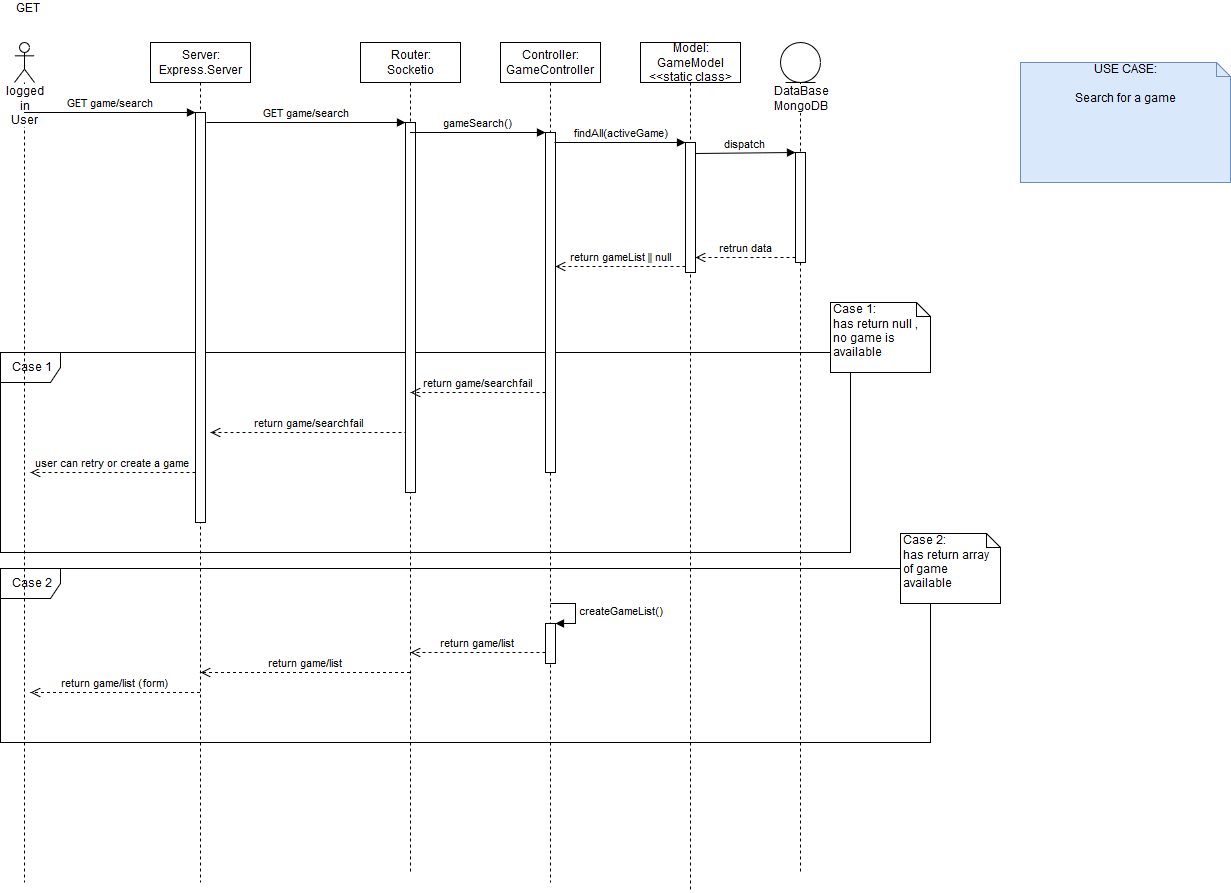

The diagram above was exported from draw.io. Its source (the exported page's mxGraphModel, read from the mxfile embedded in the PNG):
<mxGraphModel dx="1422" dy="793" grid="1" gridSize="10" guides="1" tooltips="1" connect="1" arrows="1" fold="1" page="1" pageScale="1" pageWidth="827" pageHeight="1169" math="0" shadow="0">
  <root>
    <mxCell id="0" />
    <mxCell id="1" parent="0" />
    <mxCell id="EupVdPV8uk_t5j1pS5mB-71" value="Case 2" style="shape=umlFrame;whiteSpace=wrap;html=1;" parent="1" vertex="1">
      <mxGeometry x="30" y="606" width="930" height="174" as="geometry" />
    </mxCell>
    <mxCell id="EupVdPV8uk_t5j1pS5mB-66" value="Case 1" style="shape=umlFrame;whiteSpace=wrap;html=1;" parent="1" vertex="1">
      <mxGeometry x="30" y="390" width="850" height="200" as="geometry" />
    </mxCell>
    <mxCell id="EupVdPV8uk_t5j1pS5mB-43" value="logged in User" style="shape=umlLifeline;participant=umlActor;perimeter=lifelinePerimeter;whiteSpace=wrap;html=1;container=1;collapsible=0;recursiveResize=0;verticalAlign=top;spacingTop=36;labelBackgroundColor=#ffffff;outlineConnect=0;" parent="1" vertex="1">
      <mxGeometry x="44" y="80" width="20" height="840" as="geometry" />
    </mxCell>
    <mxCell id="EupVdPV8uk_t5j1pS5mB-70" value="user can retry or create a game" style="html=1;verticalAlign=bottom;endArrow=open;dashed=1;endSize=8;" parent="EupVdPV8uk_t5j1pS5mB-43" source="EupVdPV8uk_t5j1pS5mB-45" edge="1">
      <mxGeometry relative="1" as="geometry">
        <mxPoint x="96" y="430" as="sourcePoint" />
        <mxPoint x="16" y="430" as="targetPoint" />
      </mxGeometry>
    </mxCell>
    <mxCell id="EupVdPV8uk_t5j1pS5mB-78" value="return game/list (form)" style="html=1;verticalAlign=bottom;endArrow=open;dashed=1;endSize=8;" parent="EupVdPV8uk_t5j1pS5mB-43" source="EupVdPV8uk_t5j1pS5mB-44" edge="1">
      <mxGeometry relative="1" as="geometry">
        <mxPoint x="96" y="650" as="sourcePoint" />
        <mxPoint x="16" y="650" as="targetPoint" />
      </mxGeometry>
    </mxCell>
    <mxCell id="EupVdPV8uk_t5j1pS5mB-44" value="&lt;div&gt;Server:&lt;/div&gt;&lt;div&gt;Express.Server&lt;br&gt;&lt;/div&gt;" style="shape=umlLifeline;perimeter=lifelinePerimeter;whiteSpace=wrap;html=1;container=1;collapsible=0;recursiveResize=0;outlineConnect=0;" parent="1" vertex="1">
      <mxGeometry x="180" y="80" width="100" height="840" as="geometry" />
    </mxCell>
    <mxCell id="EupVdPV8uk_t5j1pS5mB-45" value="" style="html=1;points=[];perimeter=orthogonalPerimeter;" parent="EupVdPV8uk_t5j1pS5mB-44" vertex="1">
      <mxGeometry x="45" y="70" width="10" height="410" as="geometry" />
    </mxCell>
    <mxCell id="EupVdPV8uk_t5j1pS5mB-69" value="return game/searchfail" style="html=1;verticalAlign=bottom;endArrow=open;dashed=1;endSize=8;" parent="EupVdPV8uk_t5j1pS5mB-44" edge="1">
      <mxGeometry relative="1" as="geometry">
        <mxPoint x="257" y="390" as="sourcePoint" />
        <mxPoint x="60" y="390" as="targetPoint" />
      </mxGeometry>
    </mxCell>
    <mxCell id="EupVdPV8uk_t5j1pS5mB-77" value="return game/list" style="html=1;verticalAlign=bottom;endArrow=open;dashed=1;endSize=8;" parent="EupVdPV8uk_t5j1pS5mB-44" source="EupVdPV8uk_t5j1pS5mB-48" edge="1">
      <mxGeometry relative="1" as="geometry">
        <mxPoint x="130" y="630" as="sourcePoint" />
        <mxPoint x="50" y="630" as="targetPoint" />
      </mxGeometry>
    </mxCell>
    <mxCell id="EupVdPV8uk_t5j1pS5mB-48" value="&lt;div&gt;Router:&lt;/div&gt;&lt;div&gt;Socketio&lt;br&gt;&lt;/div&gt;" style="shape=umlLifeline;perimeter=lifelinePerimeter;whiteSpace=wrap;html=1;container=1;collapsible=0;recursiveResize=0;outlineConnect=0;" parent="1" vertex="1">
      <mxGeometry x="390" y="80" width="100" height="830" as="geometry" />
    </mxCell>
    <mxCell id="EupVdPV8uk_t5j1pS5mB-49" value="" style="html=1;points=[];perimeter=orthogonalPerimeter;" parent="EupVdPV8uk_t5j1pS5mB-48" vertex="1">
      <mxGeometry x="45" y="80" width="10" height="370" as="geometry" />
    </mxCell>
    <mxCell id="EupVdPV8uk_t5j1pS5mB-68" value="return game/searchfail" style="html=1;verticalAlign=bottom;endArrow=open;dashed=1;endSize=8;" parent="EupVdPV8uk_t5j1pS5mB-48" source="EupVdPV8uk_t5j1pS5mB-53" edge="1">
      <mxGeometry relative="1" as="geometry">
        <mxPoint x="130" y="350" as="sourcePoint" />
        <mxPoint x="50" y="350" as="targetPoint" />
      </mxGeometry>
    </mxCell>
    <mxCell id="EupVdPV8uk_t5j1pS5mB-76" value="return game/list" style="html=1;verticalAlign=bottom;endArrow=open;dashed=1;endSize=8;" parent="EupVdPV8uk_t5j1pS5mB-48" source="EupVdPV8uk_t5j1pS5mB-74" edge="1">
      <mxGeometry relative="1" as="geometry">
        <mxPoint x="130" y="610" as="sourcePoint" />
        <mxPoint x="50" y="610" as="targetPoint" />
      </mxGeometry>
    </mxCell>
    <mxCell id="EupVdPV8uk_t5j1pS5mB-52" value="&lt;div&gt;Controller:&lt;/div&gt;&lt;div&gt;GameController&lt;br&gt;&lt;/div&gt;" style="shape=umlLifeline;perimeter=lifelinePerimeter;whiteSpace=wrap;html=1;container=1;collapsible=0;recursiveResize=0;outlineConnect=0;" parent="1" vertex="1">
      <mxGeometry x="530" y="80" width="100" height="840" as="geometry" />
    </mxCell>
    <mxCell id="EupVdPV8uk_t5j1pS5mB-53" value="" style="html=1;points=[];perimeter=orthogonalPerimeter;" parent="EupVdPV8uk_t5j1pS5mB-52" vertex="1">
      <mxGeometry x="45" y="90" width="10" height="340" as="geometry" />
    </mxCell>
    <mxCell id="EupVdPV8uk_t5j1pS5mB-74" value="" style="html=1;points=[];perimeter=orthogonalPerimeter;" parent="EupVdPV8uk_t5j1pS5mB-52" vertex="1">
      <mxGeometry x="45" y="581" width="10" height="40" as="geometry" />
    </mxCell>
    <mxCell id="EupVdPV8uk_t5j1pS5mB-75" value="createGameList()" style="edgeStyle=orthogonalEdgeStyle;html=1;align=left;spacingLeft=2;endArrow=block;rounded=0;entryX=1;entryY=0;" parent="EupVdPV8uk_t5j1pS5mB-52" target="EupVdPV8uk_t5j1pS5mB-74" edge="1">
      <mxGeometry relative="1" as="geometry">
        <mxPoint x="50" y="561" as="sourcePoint" />
        <Array as="points">
          <mxPoint x="75" y="561" />
        </Array>
      </mxGeometry>
    </mxCell>
    <mxCell id="EupVdPV8uk_t5j1pS5mB-56" value="&lt;div&gt;Model:&lt;/div&gt;&lt;div&gt;GameModel&lt;/div&gt;&lt;div&gt;&amp;lt;&amp;lt;static class&amp;gt;&lt;br&gt;&lt;/div&gt;" style="shape=umlLifeline;perimeter=lifelinePerimeter;whiteSpace=wrap;html=1;container=1;collapsible=0;recursiveResize=0;outlineConnect=0;" parent="1" vertex="1">
      <mxGeometry x="670" y="80" width="100" height="850" as="geometry" />
    </mxCell>
    <mxCell id="EupVdPV8uk_t5j1pS5mB-57" value="" style="html=1;points=[];perimeter=orthogonalPerimeter;" parent="EupVdPV8uk_t5j1pS5mB-56" vertex="1">
      <mxGeometry x="45" y="100" width="10" height="130" as="geometry" />
    </mxCell>
    <mxCell id="EupVdPV8uk_t5j1pS5mB-60" value="&lt;div&gt;DataBase&lt;/div&gt;&lt;div&gt;MongoDB&lt;br&gt;&lt;/div&gt;" style="shape=umlLifeline;participant=umlEntity;perimeter=lifelinePerimeter;whiteSpace=wrap;html=1;container=1;collapsible=0;recursiveResize=0;verticalAlign=top;spacingTop=36;labelBackgroundColor=#ffffff;outlineConnect=0;" parent="1" vertex="1">
      <mxGeometry x="810" y="80" width="40" height="830" as="geometry" />
    </mxCell>
    <mxCell id="EupVdPV8uk_t5j1pS5mB-61" value="" style="html=1;points=[];perimeter=orthogonalPerimeter;" parent="EupVdPV8uk_t5j1pS5mB-60" vertex="1">
      <mxGeometry x="15" y="110" width="10" height="110" as="geometry" />
    </mxCell>
    <mxCell id="EupVdPV8uk_t5j1pS5mB-64" value="GET" style="text;html=1;resizable=0;points=[];autosize=1;align=left;verticalAlign=top;spacingTop=-4;" parent="1" vertex="1">
      <mxGeometry x="44" y="38" width="40" height="20" as="geometry" />
    </mxCell>
    <mxCell id="EupVdPV8uk_t5j1pS5mB-46" value="GET game/search" style="html=1;verticalAlign=bottom;endArrow=block;entryX=0;entryY=0;" parent="1" source="EupVdPV8uk_t5j1pS5mB-43" target="EupVdPV8uk_t5j1pS5mB-45" edge="1">
      <mxGeometry relative="1" as="geometry">
        <mxPoint x="89" y="210" as="sourcePoint" />
      </mxGeometry>
    </mxCell>
    <mxCell id="EupVdPV8uk_t5j1pS5mB-50" value="GET game/search" style="html=1;verticalAlign=bottom;endArrow=block;entryX=0;entryY=0;" parent="1" target="EupVdPV8uk_t5j1pS5mB-49" edge="1">
      <mxGeometry relative="1" as="geometry">
        <mxPoint x="236" y="160" as="sourcePoint" />
      </mxGeometry>
    </mxCell>
    <mxCell id="EupVdPV8uk_t5j1pS5mB-54" value="gameSearch()" style="html=1;verticalAlign=bottom;endArrow=block;entryX=0;entryY=0;" parent="1" source="EupVdPV8uk_t5j1pS5mB-48" target="EupVdPV8uk_t5j1pS5mB-53" edge="1">
      <mxGeometry relative="1" as="geometry">
        <mxPoint x="505" y="190" as="sourcePoint" />
      </mxGeometry>
    </mxCell>
    <mxCell id="EupVdPV8uk_t5j1pS5mB-59" value="return gameList || null" style="html=1;verticalAlign=bottom;endArrow=open;dashed=1;endSize=8;exitX=0;exitY=0.95;" parent="1" source="EupVdPV8uk_t5j1pS5mB-57" target="EupVdPV8uk_t5j1pS5mB-53" edge="1">
      <mxGeometry relative="1" as="geometry">
        <mxPoint x="645" y="256" as="targetPoint" />
      </mxGeometry>
    </mxCell>
    <mxCell id="EupVdPV8uk_t5j1pS5mB-58" value="findAll(activeGame)" style="html=1;verticalAlign=bottom;endArrow=block;entryX=0;entryY=0;" parent="1" target="EupVdPV8uk_t5j1pS5mB-57" edge="1">
      <mxGeometry relative="1" as="geometry">
        <mxPoint x="584" y="180" as="sourcePoint" />
      </mxGeometry>
    </mxCell>
    <mxCell id="EupVdPV8uk_t5j1pS5mB-63" value="retrun data" style="html=1;verticalAlign=bottom;endArrow=open;dashed=1;endSize=8;exitX=0;exitY=0.95;" parent="1" source="EupVdPV8uk_t5j1pS5mB-61" target="EupVdPV8uk_t5j1pS5mB-57" edge="1">
      <mxGeometry relative="1" as="geometry">
        <mxPoint x="755" y="266" as="targetPoint" />
      </mxGeometry>
    </mxCell>
    <mxCell id="EupVdPV8uk_t5j1pS5mB-62" value="dispatch" style="html=1;verticalAlign=bottom;endArrow=block;entryX=0;entryY=0;exitX=1;exitY=0.085;exitDx=0;exitDy=0;exitPerimeter=0;" parent="1" source="EupVdPV8uk_t5j1pS5mB-57" target="EupVdPV8uk_t5j1pS5mB-61" edge="1">
      <mxGeometry relative="1" as="geometry">
        <mxPoint x="755" y="190" as="sourcePoint" />
      </mxGeometry>
    </mxCell>
    <mxCell id="EupVdPV8uk_t5j1pS5mB-67" value="&lt;div&gt;Case 1:&lt;/div&gt;&lt;div&gt;has return null , no game is available&lt;br&gt;&lt;/div&gt;" style="shape=note;whiteSpace=wrap;html=1;size=14;verticalAlign=top;align=left;spacingTop=-6;" parent="1" vertex="1">
      <mxGeometry x="860" y="340" width="100" height="70" as="geometry" />
    </mxCell>
    <mxCell id="EupVdPV8uk_t5j1pS5mB-73" value="&lt;div&gt;Case 2:&lt;/div&gt;&lt;div&gt;has return array of game available&lt;br&gt;&lt;/div&gt;" style="shape=note;whiteSpace=wrap;html=1;size=14;verticalAlign=top;align=left;spacingTop=-6;" parent="1" vertex="1">
      <mxGeometry x="930" y="571" width="100" height="70" as="geometry" />
    </mxCell>
    <mxCell id="OMekW6qLmzsMcLOHA2vN-1" value="&lt;div&gt;USE CASE:&lt;/div&gt;&lt;div&gt;&lt;br&gt;&lt;/div&gt;&lt;div&gt;Search for a game&lt;br&gt;&lt;/div&gt;" style="shape=note;whiteSpace=wrap;html=1;size=14;verticalAlign=top;align=center;spacingTop=-6;fillColor=#dae8fc;strokeColor=#6c8ebf;" parent="1" vertex="1">
      <mxGeometry x="1050" y="100" width="210" height="120" as="geometry" />
    </mxCell>
  </root>
</mxGraphModel>